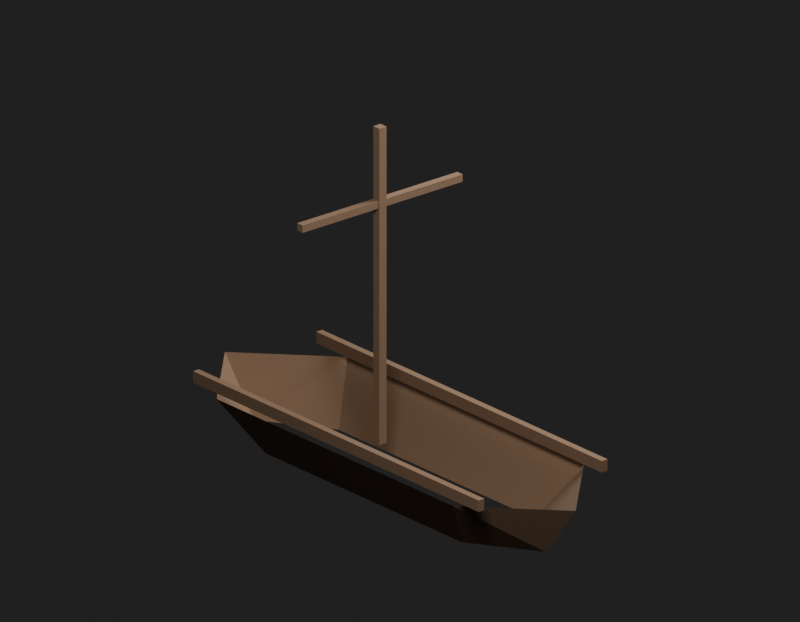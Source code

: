 # Source: Env_MooredBoat0Combined0_MooredBoat0Combined0.blend  (saved by Blender 5.2.45; exported with 4.5.12 LTS)
import bpy
from mathutils import Matrix  # noqa: F401  (used for matrix-valued properties, if any)

bpy.ops.wm.read_factory_settings(use_empty=True)
scene = bpy.context.scene
scene.name = 'Env_MooredBoat0Combined0_MooredBoat0Combined0_Quality'

# ---- materials (node trees are filled in below, after node groups)
mat_env_mooredboat0combined0_mooredboat0combined0_surface0 = bpy.data.materials.new('Env_MooredBoat0Combined0_MooredBoat0Combined0_Surface0')

# ---- material node trees
mat_env_mooredboat0combined0_mooredboat0combined0_surface0.use_nodes = True; mat_env_mooredboat0combined0_mooredboat0combined0_surface0.node_tree.nodes.clear()
_N = mat_env_mooredboat0combined0_mooredboat0combined0_surface0.node_tree.nodes; _L = mat_env_mooredboat0combined0_mooredboat0combined0_surface0.node_tree.links
n0 = _N.new('ShaderNodeBsdfPrincipled'); n0.name = '프린시플드 BSDF'; n0.location = (-200, 100)
n0.inputs[2].default_value = 0.95
n0.inputs[10].default_value = 0.005
n1 = _N.new('ShaderNodeOutputMaterial'); n1.name = '머티리얼 출력'; n1.location = (200, 100)
n2 = _N.new('ShaderNodeUVMap'); n2.name = 'UV 맵'; n2.location = (0, 0)
n2.width = 160
n2.uv_map = 'SourceUV'
n3 = _N.new('ShaderNodeMapping'); n3.name = '맵핑'; n3.location = (0, 0)
n4 = _N.new('ShaderNodeTexCoord'); n4.name = '텍스처 좌표'; n4.location = (0, 0)
n5 = _N.new('ShaderNodeVectorMath'); n5.name = '벡터 수학'; n5.location = (0, 0)
n5.operation = 'MULTIPLY'
n5.inputs[1].default_value = (35.0, 35.0, 2.0)
n6 = _N.new('ShaderNodeTexNoise'); n6.name = '노이즈 텍스처'; n6.location = (0, 0)
n6.width = 160
n6.inputs[2].default_value = 6.0
n7 = _N.new('ShaderNodeValToRGB'); n7.name = '색상 램프'; n7.location = (0, 0)
while len(n7.color_ramp.elements) > 1: n7.color_ramp.elements.remove(n7.color_ramp.elements[-1])
n7.color_ramp.elements[0].position = 0.0; n7.color_ramp.elements[0].color = (0.87, 0.87, 0.87, 1.0)
_e = n7.color_ramp.elements.new(1.0); _e.color = (1.0, 1.0, 1.0, 1.0)
n8 = _N.new('ShaderNodeMixRGB'); n8.name = '믹스 (레거시)'; n8.location = (0, 0)
n8.blend_type = 'MULTIPLY'
n8.inputs[0].default_value = 1.0
n8.inputs[2].default_value = (0.18, 0.105, 0.058, 1.0)
n9 = _N.new('ShaderNodeBump'); n9.name = '범프'; n9.location = (0, 0)
n9.inputs[0].default_value = 0.12
n9.inputs[1].default_value = 0.00015
_L.new(n2.outputs[0], n3.inputs[0])
_L.new(n4.outputs[0], n5.inputs[0])
_L.new(n5.outputs[0], n6.inputs[0])
_L.new(n6.outputs[0], n7.inputs[0])
_L.new(n7.outputs[0], n8.inputs[1])
_L.new(n8.outputs[0], n0.inputs[0])
_L.new(n6.outputs[0], n9.inputs[3])
_L.new(n9.outputs[0], n0.inputs[5])
_L.new(n0.outputs[0], n1.inputs[0])
n1.is_active_output = True

# ---- world
world_qualityreview_062 = bpy.data.worlds.new('QualityReview.062'); scene.world = world_qualityreview_062
world_qualityreview_062.use_nodes = True; world_qualityreview_062.node_tree.nodes.clear()
_N = world_qualityreview_062.node_tree.nodes; _L = world_qualityreview_062.node_tree.links
n0 = _N.new('ShaderNodeBackground'); n0.name = '배경'; n0.location = (-200, 100)
n0.inputs[0].default_value = (0.05, 0.05, 0.05, 1.0)
n0.inputs[1].default_value = 0.4
n1 = _N.new('ShaderNodeOutputWorld'); n1.name = '월드 출력'; n1.location = (200, 100)
_L.new(n0.outputs[0], n1.inputs[0])
n1.is_active_output = True

# ---- cameras
cam_071 = bpy.data.cameras.new('카메라.071')
cam_071.type = 'ORTHO'
cam_071.clip_start = 0.001
cam_071.ortho_scale = 12.62

# ---- lights
light_142 = bpy.data.lights.new('영역.142', 'AREA')
light_142.energy = 5460.0
light_142.size = 8.412
light_142.size_y = 1.0
light_143 = bpy.data.lights.new('영역.143', 'AREA')
light_143.energy = 2621.0
light_143.size = 8.412
light_143.size_y = 1.0

# ---- meshes
me_env_mooredboat0combined0_mooredboat0combined0 = bpy.data.meshes.new('Env_MooredBoat0Combined0_MooredBoat0Combined0')
me_env_mooredboat0combined0_mooredboat0combined0.from_pydata([(-0.7176, -3.117, 0.65), (-0.239, -2.512, -0.28), (1.923, -2.556, 0.65), (1.24, -2.197, -0.28), (0.7176, 3.117, 0.65), (0.239, 2.512, -0.28), (-0.8947, 4.202, 0.6481), (-0.8919, 4.205, 0.65), (-0.8937, 4.205, 0.648), (-0.8936, 4.204, 0.6494), (-1.922, 2.555, 0.6481), (-1.923, 2.556, 0.65), (-1.923, 2.554, 0.6496), (-1.923, 2.556, 0.649), (-1.239, 2.202, -0.2777), (-1.24, 2.197, -0.28), (-1.241, 2.198, -0.2781), (-1.239, 2.2, -0.2789), (-0.7424, 3.493, -0.2777), (-0.7401, 3.489, -0.28), (-0.74, 3.49, -0.2787), (-0.7416, 3.491, -0.2793), (0.8947, -4.202, 0.648), (0.8917, -4.204, 0.65), (0.8953, -4.204, 0.65), (0.8936, -4.204, 0.6494), (0.7399, -3.49, -0.2787), (0.7431, -3.488, -0.28), (0.7403, -3.489, -0.28), (0.7417, -3.49, -0.2796), (-0.4564, -3.673, 0.7325), (-0.4576, -3.675, 0.7329), (-0.4588, -3.673, 0.73), (-0.4565, -3.674, 0.7328), (-0.457, -3.674, 0.7312), (-0.4581, -3.675, 0.7309), (-0.4571, -3.673, 0.7307), (-0.5715, -3.7, 0.7329), (-0.5738, -3.698, 0.7325), (-0.5713, -3.697, 0.73), (-0.5729, -3.699, 0.7327), (-0.5726, -3.699, 0.7312), (-0.573, -3.697, 0.7307), (-0.5713, -3.699, 0.7309), (-0.4564, -3.673, 0.9275), (-0.4588, -3.673, 0.93), (-0.4576, -3.675, 0.9271), (-0.4571, -3.673, 0.9293), (-0.457, -3.674, 0.9288), (-0.4581, -3.675, 0.9291), (-0.4565, -3.674, 0.9273), (-0.5713, -3.697, 0.93), (-0.5738, -3.698, 0.9275), (-0.5715, -3.7, 0.9271), (-0.573, -3.697, 0.9293), (-0.5726, -3.699, 0.9288), (-0.5729, -3.699, 0.9272), (-0.5713, -3.699, 0.9291), (-1.913, 3.169, 0.93), (-1.911, 3.169, 0.9275), (-1.913, 3.172, 0.9271), (-1.911, 3.169, 0.9293), (-1.912, 3.171, 0.9288), (-1.912, 3.171, 0.9272), (-1.913, 3.171, 0.9291), (-2.027, 3.147, 0.9271), (-2.028, 3.145, 0.9275), (-2.026, 3.145, 0.93), (-2.028, 3.146, 0.9273), (-2.028, 3.146, 0.9288), (-2.027, 3.145, 0.9293), (-2.026, 3.147, 0.9291), (-1.913, 3.172, 0.7329), (-1.911, 3.169, 0.7325), (-1.913, 3.169, 0.73), (-1.912, 3.171, 0.7327), (-1.912, 3.171, 0.7312), (-1.911, 3.169, 0.7307), (-1.913, 3.171, 0.7309), (-2.026, 3.145, 0.73), (-2.028, 3.145, 0.7325), (-2.027, 3.147, 0.7329), (-2.027, 3.145, 0.7307), (-2.028, 3.146, 0.7312), (-2.028, 3.146, 0.7328), (-2.026, 3.147, 0.7309), (2.028, -3.145, 0.7325), (2.027, -3.147, 0.7329), (2.026, -3.145, 0.73), (2.028, -3.146, 0.7328), (2.028, -3.146, 0.7312), (2.026, -3.147, 0.7309), (2.027, -3.145, 0.7307), (1.913, -3.172, 0.7329), (1.911, -3.169, 0.7325), (1.913, -3.169, 0.73), (1.912, -3.171, 0.7327), (1.912, -3.171, 0.7312), (1.911, -3.169, 0.7307), (1.913, -3.171, 0.7309), (2.028, -3.145, 0.9275), (2.026, -3.145, 0.93), (2.027, -3.147, 0.9271), (2.027, -3.145, 0.9293), (2.028, -3.146, 0.9288), (2.026, -3.147, 0.9291), (2.028, -3.146, 0.9273), (1.913, -3.169, 0.93), (1.911, -3.169, 0.9275), (1.913, -3.172, 0.9271), (1.911, -3.169, 0.9293), (1.912, -3.171, 0.9288), (1.912, -3.171, 0.9272), (1.913, -3.171, 0.9291), (0.5713, 3.697, 0.93), (0.5738, 3.698, 0.9275), (0.5715, 3.7, 0.9271), (0.573, 3.697, 0.9293), (0.5726, 3.699, 0.9288), (0.5729, 3.699, 0.9272), (0.5713, 3.699, 0.9291), (0.4576, 3.675, 0.9271), (0.4564, 3.673, 0.9275), (0.4588, 3.673, 0.93), (0.4565, 3.674, 0.9273), (0.457, 3.674, 0.9288), (0.4571, 3.673, 0.9293), (0.4581, 3.675, 0.9291), (0.5715, 3.7, 0.7329), (0.5738, 3.698, 0.7325), (0.5713, 3.697, 0.73), (0.5729, 3.699, 0.7327), (0.5726, 3.699, 0.7312), (0.573, 3.697, 0.7307), (0.5713, 3.699, 0.7309), (0.4588, 3.673, 0.73), (0.4564, 3.673, 0.7325), (0.4576, 3.675, 0.7329), (0.4571, 3.673, 0.7307), (0.457, 3.674, 0.7312), (0.4565, 3.674, 0.7328), (0.4581, 3.675, 0.7309), (0.1924, -0.5444, 0.3025), (0.1905, -0.5474, 0.3025), (0.1899, -0.5449, 0.3), (0.192, -0.5463, 0.3025), (0.1917, -0.546, 0.3011), (0.1903, -0.5466, 0.3007), (0.1917, -0.5446, 0.3007), (0.04863, -0.5775, 0.3025), (0.04567, -0.5756, 0.3025), (0.04811, -0.5751, 0.3), (0.04675, -0.5772, 0.3025), (0.047, -0.5768, 0.3011), (0.04638, -0.5754, 0.3007), (0.04848, -0.5768, 0.3007), (0.1924, -0.5444, 5.697), (0.1899, -0.5449, 5.7), (0.1905, -0.5474, 5.697), (0.1917, -0.5446, 5.699), (0.1917, -0.546, 5.699), (0.1903, -0.5466, 5.699), (0.192, -0.5463, 5.697), (0.04811, -0.5751, 5.7), (0.04567, -0.5756, 5.697), (0.04863, -0.5775, 5.697), (0.04638, -0.5754, 5.699), (0.047, -0.5768, 5.699), (0.04675, -0.5772, 5.697), (0.04848, -0.5768, 5.699), (0.1598, -0.4031, 5.7), (0.1622, -0.4026, 5.697), (0.1593, -0.4006, 5.697), (0.1615, -0.4027, 5.699), (0.1609, -0.4014, 5.699), (0.1612, -0.401, 5.697), (0.1594, -0.4014, 5.699), (0.01745, -0.4308, 5.697), (0.01552, -0.4338, 5.697), (0.01797, -0.4332, 5.7), (0.01587, -0.4319, 5.697), (0.01625, -0.4321, 5.699), (0.01624, -0.4336, 5.699), (0.0176, -0.4315, 5.699), (0.1593, -0.4006, 0.3025), (0.1622, -0.4026, 0.3025), (0.1598, -0.4031, 0.3), (0.1612, -0.401, 0.3025), (0.1609, -0.4014, 0.3011), (0.1615, -0.4027, 0.3007), (0.1594, -0.4014, 0.3007), (0.01797, -0.4332, 0.3), (0.01552, -0.4338, 0.3025), (0.01745, -0.4308, 0.3025), (0.01624, -0.4336, 0.3007), (0.01625, -0.4321, 0.3011), (0.01587, -0.4319, 0.3025), (0.0176, -0.4315, 0.3007), (1.731, -0.2072, 4.338), (1.729, -0.2101, 4.338), (1.728, -0.2077, 4.335), (1.731, -0.209, 4.338), (1.73, -0.2088, 4.336), (1.729, -0.2094, 4.336), (1.73, -0.2073, 4.336), (-1.494, -0.8952, 4.338), (-1.497, -0.8933, 4.338), (-1.495, -0.8927, 4.335), (-1.496, -0.8948, 4.338), (-1.496, -0.8945, 4.336), (-1.496, -0.8931, 4.336), (-1.494, -0.8945, 4.336), (1.731, -0.2072, 4.463), (1.728, -0.2077, 4.465), (1.729, -0.2101, 4.463), (1.73, -0.2073, 4.464), (1.73, -0.2088, 4.464), (1.729, -0.2094, 4.464), (1.731, -0.209, 4.463), (-1.495, -0.8927, 4.465), (-1.497, -0.8933, 4.463), (-1.494, -0.8952, 4.463), (-1.496, -0.8931, 4.464), (-1.496, -0.8945, 4.464), (-1.496, -0.8948, 4.462), (-1.494, -0.8945, 4.464), (1.702, -0.08541, 4.465), (1.705, -0.08489, 4.463), (1.702, -0.08296, 4.463), (1.704, -0.08504, 4.464), (1.704, -0.0837, 4.464), (1.704, -0.08331, 4.462), (1.702, -0.08368, 4.464), (-1.521, -0.768, 4.463), (-1.523, -0.771, 4.463), (-1.521, -0.7705, 4.465), (-1.523, -0.7691, 4.463), (-1.522, -0.7694, 4.464), (-1.522, -0.7708, 4.464), (-1.521, -0.7687, 4.464), (1.702, -0.08296, 4.338), (1.705, -0.08489, 4.338), (1.702, -0.08541, 4.335), (1.704, -0.08331, 4.338), (1.704, -0.0837, 4.336), (1.704, -0.08504, 4.336), (1.702, -0.08368, 4.336), (-1.521, -0.7705, 4.335), (-1.523, -0.771, 4.338), (-1.521, -0.768, 4.338), (-1.522, -0.7708, 4.336), (-1.522, -0.7694, 4.336), (-1.523, -0.7691, 4.338), (-1.521, -0.7687, 4.336)], [], [(2, 4, 5), (2, 5, 3), (6, 9, 8), (9, 7, 8), (10, 13, 12), (13, 11, 12), (14, 17, 16), (17, 15, 16), (18, 21, 20), (21, 19, 20), (22, 25, 24), (25, 23, 24), (26, 29, 28), (29, 27, 28), (30, 33, 34, 36), (31, 35, 34, 33), (32, 36, 34, 35), (37, 40, 41, 43), (38, 42, 41, 40), (39, 43, 41, 42), (44, 47, 48, 50), (45, 49, 48, 47), (46, 50, 48, 49), (51, 54, 55, 57), (52, 56, 55, 54), (53, 57, 55, 56), (58, 61, 62, 64), (59, 63, 62, 61), (60, 64, 62, 63), (65, 68, 69, 71), (66, 70, 69, 68), (67, 71, 69, 70), (72, 75, 76, 78), (73, 77, 76, 75), (74, 78, 76, 77), (79, 82, 83, 85), (80, 84, 83, 82), (81, 85, 83, 84), (86, 89, 90, 92), (87, 91, 90, 89), (88, 92, 90, 91), (93, 96, 97, 99), (94, 98, 97, 96), (95, 99, 97, 98), (100, 103, 104, 106), (101, 105, 104, 103), (102, 106, 104, 105), (107, 110, 111, 113), (108, 112, 111, 110), (109, 113, 111, 112), (114, 117, 118, 120), (115, 119, 118, 117), (116, 120, 118, 119), (121, 124, 125, 127), (122, 126, 125, 124), (123, 127, 125, 126), (128, 131, 132, 134), (129, 133, 132, 131), (130, 134, 132, 133), (135, 138, 139, 141), (136, 140, 139, 138), (137, 141, 139, 140), (142, 145, 146, 148), (143, 147, 146, 145), (144, 148, 146, 147), (149, 152, 153, 155), (150, 154, 153, 152), (151, 155, 153, 154), (156, 159, 160, 162), (157, 161, 160, 159), (158, 162, 160, 161), (163, 166, 167, 169), (164, 168, 167, 166), (165, 169, 167, 168), (170, 173, 174, 176), (171, 175, 174, 173), (172, 176, 174, 175), (177, 180, 181, 183), (178, 182, 181, 180), (179, 183, 181, 182), (184, 187, 188, 190), (185, 189, 188, 187), (186, 190, 188, 189), (191, 194, 195, 197), (192, 196, 195, 194), (193, 197, 195, 196), (198, 201, 202, 204), (199, 203, 202, 201), (200, 204, 202, 203), (205, 208, 209, 211), (206, 210, 209, 208), (207, 211, 209, 210), (212, 215, 216, 218), (213, 217, 216, 215), (214, 218, 216, 217), (219, 222, 223, 225), (220, 224, 223, 222), (221, 225, 223, 224), (226, 229, 230, 232), (227, 231, 230, 229), (228, 232, 230, 231), (233, 236, 237, 239), (234, 238, 237, 236), (235, 239, 237, 238), (240, 243, 244, 246), (241, 245, 244, 243), (242, 246, 244, 245), (247, 250, 251, 253), (248, 252, 251, 250), (249, 253, 251, 252), (6, 11, 13, 9), (9, 13, 10, 7), (14, 19, 21, 17), (17, 21, 18, 15), (22, 27, 29, 25), (25, 29, 26, 23), (30, 44, 50, 33), (33, 50, 46, 31), (45, 51, 57, 49), (49, 57, 53, 46), (31, 37, 43, 35), (35, 43, 39, 32), (37, 53, 56, 40), (40, 56, 52, 38), (60, 65, 71, 64), (64, 71, 67, 58), (74, 79, 85, 78), (78, 85, 81, 72), (86, 100, 106, 89), (89, 106, 102, 87), (101, 107, 113, 105), (105, 113, 109, 102), (87, 93, 99, 91), (91, 99, 95, 88), (93, 109, 112, 96), (96, 112, 108, 94), (116, 121, 127, 120), (120, 127, 123, 114), (130, 135, 141, 134), (134, 141, 137, 128), (142, 156, 162, 145), (145, 162, 158, 143), (157, 163, 169, 161), (161, 169, 165, 158), (143, 149, 155, 147), (147, 155, 151, 144), (149, 165, 168, 152), (152, 168, 164, 150), (172, 177, 183, 176), (176, 183, 179, 170), (186, 191, 197, 190), (190, 197, 193, 184), (198, 212, 218, 201), (201, 218, 214, 199), (213, 219, 225, 217), (217, 225, 221, 214), (199, 205, 211, 203), (203, 211, 207, 200), (205, 221, 224, 208), (208, 224, 220, 206), (228, 233, 239, 232), (232, 239, 235, 226), (242, 247, 253, 246), (246, 253, 249, 240), (58, 45, 47, 61), (61, 47, 44, 59), (66, 52, 54, 70), (70, 54, 51, 67), (72, 60, 63, 75), (75, 63, 59, 73), (80, 66, 68, 84), (84, 68, 65, 81), (73, 30, 36, 77), (77, 36, 32, 74), (38, 80, 82, 42), (42, 82, 79, 39), (114, 101, 103, 117), (117, 103, 100, 115), (122, 108, 110, 126), (126, 110, 107, 123), (128, 116, 119, 131), (131, 119, 115, 129), (136, 122, 124, 140), (140, 124, 121, 137), (129, 86, 92, 133), (133, 92, 88, 130), (94, 136, 138, 98), (98, 138, 135, 95), (170, 157, 159, 173), (173, 159, 156, 171), (178, 164, 166, 182), (182, 166, 163, 179), (184, 172, 175, 187), (187, 175, 171, 185), (192, 178, 180, 196), (196, 180, 177, 193), (185, 142, 148, 189), (189, 148, 144, 186), (150, 192, 194, 154), (154, 194, 191, 151), (226, 213, 215, 229), (229, 215, 212, 227), (234, 220, 222, 238), (238, 222, 219, 235), (240, 228, 231, 243), (243, 231, 227, 241), (248, 234, 236, 252), (252, 236, 233, 249), (241, 198, 204, 245), (245, 204, 200, 242), (206, 248, 250, 210), (210, 250, 247, 207), (18, 14, 6, 8), (4, 7, 8, 18, 20), (8, 6, 14, 18), (14, 16, 10, 6), (6, 10, 16, 14), (10, 12, 1, 15, 16), (12, 11, 0, 1), (4, 20, 19, 5), (22, 3, 27), (22, 24, 2, 3), (0, 23, 26), (0, 26, 28, 1), (31, 53, 37), (31, 46, 53), (74, 32, 39), (73, 44, 30), (74, 39, 79), (38, 66, 80), (38, 52, 66), (45, 67, 51), (45, 58, 67), (73, 59, 44), (60, 81, 65), (60, 72, 81), (87, 109, 93), (87, 102, 109), (130, 88, 95), (129, 100, 86), (130, 95, 135), (94, 122, 136), (94, 108, 122), (101, 123, 107), (101, 114, 123), (129, 115, 100), (116, 137, 121), (116, 128, 137), (143, 165, 149), (143, 158, 165), (186, 144, 151), (185, 156, 142), (186, 151, 191), (150, 178, 192), (150, 164, 178), (157, 179, 163), (157, 170, 179), (185, 171, 156), (172, 193, 177), (172, 184, 193), (199, 221, 205), (199, 214, 221), (242, 200, 207), (241, 212, 198), (242, 207, 247), (206, 234, 248), (206, 220, 234), (213, 235, 219), (213, 226, 235), (241, 227, 212), (228, 249, 233), (228, 240, 249)])
_uv = me_env_mooredboat0combined0_mooredboat0combined0.uv_layers.new(name='SourceUV')
_uv.uv.foreach_set('vector', [0.0, 0.0, 0.0, 0.0, 0.0, 0.0, 0.0, 0.0, 0.0, 0.0, 0.0, 0.0, 0.0, 0.0, 0.0, 0.0, 0.0, 0.0, 0.0, 0.0, 0.0, 0.0, 0.0, 0.0, 0.0, 0.0, 0.0, 0.0, 0.0, 0.0, 0.0, 0.0, 0.0, 0.0, 0.0, 0.0, 0.0, 0.0, 0.0, 0.0, 0.0, 0.0, 0.0, 0.0, 0.0, 0.0, 0.0, 0.0, 0.0, 0.0, 0.0, 0.0, 0.0, 0.0, 0.0, 0.0, 0.0, 0.0, 0.0, 0.0, 0.0, 0.0, 0.0, 0.0, 0.0, 0.0, 0.0, 0.0, 0.0, 0.0, 0.0, 0.0, 0.0, 0.0, 0.0, 0.0, 0.0, 0.0, 0.0, 0.0, 0.0, 0.0, 0.0, 0.0, 0.9996, 0.0125, 1.0, 0.01377, 1.0, 0.005781, 0.9996, 0.0, 0.01471, 0.01471, 0.01799, 0.0, 0.007552, 0.0, 0.0, 0.01377, 0.02083, 0.9996, 0.0, 0.9996, 0.0, 0.9998, 0.01799, 1.0, 0.9851, 0.01462, 1.0, 0.01371, 1.0, 0.00576, 0.9819, 0.0, 0.0003572, 0.0125, 0.0003573, 0.0, 0.000151, 0.0, 0.0, 0.01371, 0.9792, 0.9996, 0.9819, 1.0, 0.9924, 1.0, 1.0, 0.9996, 0.9996, 0.9875, 0.9996, 1.0, 0.9998, 1.0, 1.0, 0.9863, 0.02083, 0.0003572, 0.01809, 0.0, 0.007599, 0.0, -4.3e-07, 0.0003572, 0.01494, 0.9854, 0.0, 0.9863, 0.0, 0.9942, 0.01809, 1.0, 0.9792, 0.0003572, 1.0, 0.0003571, 1.0, 0.000151, 0.982, 0.0, 0.0003572, 0.9875, 0.0, 0.9862, 0.0, 0.9942, 0.0003572, 1.0, 0.9853, 0.9853, 0.982, 1.0, 0.9924, 1.0, 1.0, 0.9862, 0.02083, 0.9996, 0.0001786, 0.9998, 0.0, 0.997, 0.01799, 1.0, 0.0003572, 0.9875, 0.0, 0.9862, 0.0, 0.997, 0.0001786, 0.9998, 0.01471, 0.01471, 0.01799, 0.0, 0.007551, 0.0, 0.0, 0.01377, 0.9851, 0.01462, 1.0, 0.01371, 1.0, 0.00576, 0.9819, 0.0, 0.9996, 0.9875, 0.9998, 0.9998, 0.9961, 1.0, 1.0, 0.9863, 0.9792, 0.9996, 0.9819, 1.0, 0.9961, 1.0, 0.9998, 0.9998, 0.01494, 0.9854, 0.0, 0.9863, 0.0, 0.9942, 0.01809, 1.0, 0.0003572, 0.0125, 0.0001787, 0.0001786, 0.003875, 0.0, 0.0, 0.01371, 0.02083, 0.0003572, 0.01809, 0.0, 0.003875, 0.0, 0.0001787, 0.0001786, 0.9792, 0.0003572, 0.9998, 0.0001785, 1.0, 0.002966, 0.982, 0.0, 0.9996, 0.0125, 1.0, 0.01377, 1.0, 0.002966, 0.9998, 0.0001785, 0.9853, 0.9853, 0.982, 1.0, 0.9924, 1.0, 1.0, 0.9862, 0.9996, 0.0125, 1.0, 0.01377, 1.0, 0.005781, 0.9996, 0.0, 0.01471, 0.01471, 0.01799, 0.0, 0.007551, 0.0, 0.0, 0.01377, 0.02083, 0.9996, 0.0, 0.9996, 0.0, 0.9998, 0.01799, 1.0, 0.9851, 0.01462, 1.0, 0.01371, 1.0, 0.00576, 0.9819, 0.0, 0.0003572, 0.0125, 0.0003573, 0.0, 0.000151, 0.0, 0.0, 0.01371, 0.9792, 0.9996, 0.9819, 1.0, 0.9924, 1.0, 1.0, 0.9996, 0.9996, 0.9875, 0.9996, 1.0, 0.9998, 1.0, 1.0, 0.9863, 0.02083, 0.0003572, 0.01809, 0.0, 0.007599, 0.0, -1.871e-07, 0.0003572, 0.01494, 0.9854, 0.0, 0.9863, 0.0, 0.9942, 0.01809, 1.0, 0.9792, 0.0003572, 1.0, 0.0003571, 1.0, 0.000151, 0.982, 0.0, 0.0003572, 0.9875, 0.0, 0.9862, 0.0, 0.9942, 0.0003572, 1.0, 0.9853, 0.9853, 0.982, 1.0, 0.9924, 1.0, 1.0, 0.9862, 0.02083, 0.9996, 0.0001786, 0.9998, 0.0, 0.997, 0.01799, 1.0, 0.0003572, 0.9875, 0.0, 0.9862, 0.0, 0.997, 0.0001786, 0.9998, 0.01471, 0.01471, 0.01799, 0.0, 0.007552, 0.0, 0.0, 0.01377, 0.9851, 0.01462, 1.0, 0.01371, 1.0, 0.00576, 0.9819, 0.0, 0.9996, 0.9875, 0.9998, 0.9998, 0.9961, 1.0, 1.0, 0.9863, 0.9792, 0.9996, 0.9819, 1.0, 0.9961, 1.0, 0.9998, 0.9998, 0.01494, 0.9854, 0.0, 0.9863, 0.0, 0.9942, 0.01809, 1.0, 0.0003572, 0.0125, 0.0001786, 0.0001786, 0.003875, 0.0, 0.0, 0.01371, 0.02083, 0.0003572, 0.01809, 0.0, 0.003875, 0.0, 0.0001786, 0.0001786, 0.9792, 0.0003572, 0.9998, 0.0001785, 1.0, 0.002966, 0.982, 0.0, 0.9996, 0.0125, 1.0, 0.01377, 1.0, 0.002966, 0.9998, 0.0001785, 0.9853, 0.9853, 0.982, 1.0, 0.9924, 1.0, 1.0, 0.9862, 0.9833, 0.000463, 1.0, 0.0004629, 1.0, 0.0001957, 0.9833, 0.0, 0.01667, 0.000463, 0.01667, 0.0, 0.007044, 0.0, 0.0, 0.000463, 0.01667, 0.9833, 0.0, 0.9833, 0.0, 0.993, 0.01667, 1.0, 0.9833, 0.000463, 1.0, 0.0004629, 1.0, 0.0001956, 0.9833, 0.0, 0.01667, 0.000463, 0.01667, 0.0, 0.007044, 0.0, 0.0, 0.000463, 0.9833, 0.9833, 0.9833, 1.0, 0.993, 1.0, 1.0, 0.9833, 0.9833, 0.9995, 0.9833, 1.0, 0.993, 1.0, 1.0, 0.9995, 0.01667, 0.01667, 0.01667, 0.0, 0.007044, 0.0, -1.863e-08, 0.01667, 0.01667, 0.9995, 0.0, 0.9995, 0.0, 0.9998, 0.01667, 1.0, 0.9833, 0.01667, 1.0, 0.01667, 1.0, 0.007044, 0.9833, 0.0, 0.01667, 0.9995, 0.0, 0.9995, 0.0, 0.9998, 0.01667, 1.0, 0.9833, 0.9995, 0.9833, 1.0, 0.993, 1.0, 1.0, 0.9995, 0.01667, 0.9833, 0.008333, 0.9917, 0.0, 0.9964, 0.01667, 1.0, 0.01667, 0.9995, 0.0, 0.9995, 0.0, 0.9964, 0.008333, 0.9917, 0.01667, 0.000463, 0.01667, 0.0, 0.007044, 0.0, 0.0, 0.0004629, 0.9833, 0.000463, 1.0, 0.0004629, 1.0, 0.0001957, 0.9833, 0.0, 0.9833, 0.9995, 0.9917, 0.9917, 0.993, 1.0, 1.0, 0.9995, 0.9833, 0.9833, 0.9833, 1.0, 0.993, 1.0, 0.9917, 0.9917, 0.01667, 0.9995, 0.0, 0.9995, 0.0, 0.9998, 0.01667, 1.0, 0.01667, 0.000463, 0.008333, 0.008333, 0.007044, 0.0, 0.0, 0.000463, 0.01667, 0.01667, 0.01667, 0.0, 0.007044, 0.0, 0.008333, 0.008333, 0.9833, 0.01667, 0.9917, 0.008333, 1.0, 0.00362, 0.9833, 0.0, 0.9833, 0.000463, 1.0, 0.0004629, 1.0, 0.00362, 0.9917, 0.008333, 0.9833, 0.9995, 0.9833, 1.0, 0.993, 1.0, 1.0, 0.9995, 0.9808, 0.01923, 1.0, 0.01923, 1.0, 0.008128, 0.9808, 0.0, 0.0007576, 0.01923, 0.0007576, 0.0, 0.0003203, 0.0, 0.0, 0.01923, 0.0007576, 0.9808, 0.0, 0.9808, 0.0, 0.9919, 0.0007576, 1.0, 0.9992, 0.01923, 1.0, 0.01923, 1.0, 0.008128, 0.9992, 0.0, 0.01923, 0.01923, 0.01923, 0.0, 0.008128, 0.0, 0.0, 0.01923, 0.9992, 0.9808, 0.9992, 1.0, 0.9997, 1.0, 1.0, 0.9808, 0.9808, 0.9808, 0.9808, 1.0, 0.9919, 1.0, 1.0, 0.9808, 0.0007576, 0.01923, 0.0007575, 0.0, 0.0003201, 0.0, -3.725e-09, 0.01923, 0.0007576, 0.9808, 0.0, 0.9808, 0.0, 0.9919, 0.0007576, 1.0, 0.9992, 0.01923, 1.0, 0.01923, 1.0, 0.008128, 0.9992, 0.0, 0.01923, 0.9808, 0.0, 0.9808, 0.0, 0.9919, 0.01923, 1.0, 0.9992, 0.9808, 0.9992, 1.0, 0.9997, 1.0, 1.0, 0.9808, 0.0007576, 0.9808, 0.009615, 0.9904, 0.0, 0.9919, 0.0007576, 1.0, 0.01923, 0.9808, 0.0, 0.9808, 0.0, 0.9919, 0.009615, 0.9904, 0.0007576, 0.01923, 0.0007575, 0.0, 0.0003202, 0.0, 0.0, 0.01923, 0.9992, 0.01923, 1.0, 0.01923, 1.0, 0.008128, 0.9992, 0.0, 0.9808, 0.9808, 0.9904, 0.9904, 0.9958, 1.0, 1.0, 0.9808, 0.9992, 0.9808, 0.9992, 1.0, 0.9958, 1.0, 0.9904, 0.9904, 0.0007576, 0.9808, 0.0, 0.9808, 0.0, 0.9919, 0.0007576, 1.0, 0.01923, 0.01923, 0.009615, 0.009615, 0.004224, 0.0, 0.0, 0.01923, 0.0007576, 0.01923, 0.0007575, 0.0, 0.004224, 0.0, 0.009615, 0.009615, 0.9992, 0.01923, 0.9904, 0.009615, 1.0, 0.008128, 0.9992, 0.0, 0.9808, 0.01923, 1.0, 0.01923, 1.0, 0.008128, 0.9904, 0.009615, 0.9992, 0.9808, 0.9992, 1.0, 0.9997, 1.0, 1.0, 0.9808, 0.0, 0.0, 0.0, 0.0, 0.0, 0.0, 0.0, 0.0, 0.0, 0.0, 0.0, 0.0, 0.0, 0.0, 0.0, 0.0, 0.0, 0.0, 0.0, 0.0, 0.0, 0.0, 0.0, 0.0, 0.0, 0.0, 0.0, 0.0, 0.0, 0.0, 0.0, 0.0, 0.0, 0.0, 0.0, 0.0, 0.0, 0.0, 0.0, 0.0, 0.0, 0.0, 0.0, 0.0, 0.0, 0.0, 0.0, 0.0, 0.9996, 0.0125, 0.9996, 0.9875, 1.0, 0.9863, 1.0, 0.01377, 0.0, 0.01377, 0.0, 0.9863, 0.01494, 0.9854, 0.01471, 0.01471, 0.02083, 0.0003572, 0.9792, 0.0003572, 0.982, 0.0, 0.01809, 0.0, 0.01809, 1.0, 0.982, 1.0, 0.9853, 0.9853, 0.01494, 0.9854, 0.01471, 0.01471, 0.9851, 0.01462, 0.9819, 0.0, 0.01799, 0.0, 0.01799, 1.0, 0.9819, 1.0, 0.9792, 0.9996, 0.02083, 0.9996, 0.9851, 0.01462, 0.9853, 0.9853, 1.0, 0.9862, 1.0, 0.01371, 0.0, 0.01371, 0.0, 0.9862, 0.0003572, 0.9875, 0.0003572, 0.0125, 0.01471, 0.01471, 0.9851, 0.01462, 0.9819, 0.0, 0.01799, 0.0, 0.01799, 1.0, 0.9819, 1.0, 0.9792, 0.9996, 0.02083, 0.9996, 0.02083, 0.0003572, 0.9792, 0.0003572, 0.982, 0.0, 0.01809, 0.0, 0.01809, 1.0, 0.982, 1.0, 0.9853, 0.9853, 0.01494, 0.9854, 0.9996, 0.0125, 0.9996, 0.9875, 1.0, 0.9863, 1.0, 0.01377, 0.0, 0.01377, 0.0, 0.9863, 0.01494, 0.9854, 0.01471, 0.01471, 0.02083, 0.0003572, 0.9792, 0.0003572, 0.982, 0.0, 0.01809, 0.0, 0.01809, 1.0, 0.982, 1.0, 0.9853, 0.9853, 0.01494, 0.9854, 0.01471, 0.01471, 0.9851, 0.01462, 0.9819, 0.0, 0.01799, 0.0, 0.01799, 1.0, 0.9819, 1.0, 0.9792, 0.9996, 0.02083, 0.9996, 0.9851, 0.01462, 0.9853, 0.9853, 1.0, 0.9862, 1.0, 0.01371, 0.0, 0.01371, 0.0, 0.9862, 0.0003572, 0.9875, 0.0003572, 0.0125, 0.01471, 0.01471, 0.9851, 0.01462, 0.9819, 0.0, 0.01799, 0.0, 0.01799, 1.0, 0.9819, 1.0, 0.9792, 0.9996, 0.02083, 0.9996, 0.02083, 0.0003572, 0.9792, 0.0003572, 0.982, 0.0, 0.01809, 0.0, 0.01809, 1.0, 0.982, 1.0, 0.9853, 0.9853, 0.01494, 0.9854, 0.9833, 0.000463, 0.9833, 0.9995, 1.0, 0.9995, 1.0, 0.0004629, 0.0, 0.000463, 0.0, 0.9995, 0.01667, 0.9995, 0.01667, 0.000463, 0.01667, 0.01667, 0.9833, 0.01667, 0.9833, 0.0, 0.01667, 0.0, 0.01667, 1.0, 0.9833, 1.0, 0.9833, 0.9995, 0.01667, 0.9995, 0.01667, 0.000463, 0.9833, 0.000463, 0.9833, 0.0, 0.01667, 0.0, 0.01667, 1.0, 0.9833, 1.0, 0.9833, 0.9833, 0.01667, 0.9833, 0.9833, 0.000463, 0.9833, 0.9995, 1.0, 0.9995, 1.0, 0.0004629, 0.0, 0.000463, 0.0, 0.9995, 0.01667, 0.9995, 0.01667, 0.000463, 0.01667, 0.000463, 0.9833, 0.000463, 0.9833, 0.0, 0.01667, 0.0, 0.01667, 1.0, 0.9833, 1.0, 0.9833, 0.9833, 0.01667, 0.9833, 0.01667, 0.01667, 0.9833, 0.01667, 0.9833, 0.0, 0.01667, 0.0, 0.01667, 1.0, 0.9833, 1.0, 0.9833, 0.9995, 0.01667, 0.9995, 0.9808, 0.01923, 0.9808, 0.9808, 1.0, 0.9808, 1.0, 0.01923, 0.0, 0.01923, 0.0, 0.9808, 0.0007576, 0.9808, 0.0007576, 0.01923, 0.0007576, 0.01923, 0.9992, 0.01923, 0.9992, 0.0, 0.0007575, 0.0, 0.0007576, 1.0, 0.9992, 1.0, 0.9992, 0.9808, 0.0007576, 0.9808, 0.0007576, 0.01923, 0.9992, 0.01923, 0.9992, 0.0, 0.0007576, 0.0, 0.0007576, 1.0, 0.9992, 1.0, 0.9992, 0.9808, 0.0007576, 0.9808, 0.9992, 0.01923, 0.9992, 0.9808, 1.0, 0.9808, 1.0, 0.01923, 0.0, 0.01923, 0.0, 0.9808, 0.01923, 0.9808, 0.01923, 0.01923, 0.0007576, 0.01923, 0.9992, 0.01923, 0.9992, 0.0, 0.0007575, 0.0, 0.0007576, 1.0, 0.9992, 1.0, 0.9992, 0.9808, 0.0007576, 0.9808, 0.0007576, 0.01923, 0.9992, 0.01923, 0.9992, 0.0, 0.0007575, 0.0, 0.0007576, 1.0, 0.9992, 1.0, 0.9992, 0.9808, 0.0007576, 0.9808, 0.02083, 0.9996, 0.02083, 0.0003572, -4.3e-07, 0.0003572, 0.0001786, 0.9998, 0.0001786, 0.9998, 0.9996, 1.0, 0.9996, 0.9875, 0.0003572, 0.9875, 0.9996, 0.9875, 0.0003572, 0.9875, 0.0003572, 1.0, 0.9998, 0.9998, 0.9998, 0.9998, 1.0, 0.0003571, 0.9792, 0.0003572, 0.9792, 0.9996, 0.01494, 0.9854, 0.01471, 0.01471, 0.0, 0.01377, 0.0, 0.9863, 0.0, 0.01371, 0.0, 0.9862, 0.0003572, 0.9875, 0.0003572, 0.0125, 0.9996, 0.0125, 0.9996, 0.9875, 1.0, 0.9863, 1.0, 0.01377, 1.0, 0.9862, 1.0, 0.01371, 0.9851, 0.01462, 0.9853, 0.9853, 0.0003572, 0.0125, 0.9996, 0.0125, 0.9996, 0.0, 0.0001787, 0.0001786, 0.0001787, 0.0001786, 0.0, 0.9996, 0.02083, 0.9996, 0.02083, 0.0003572, 0.0003572, 0.0125, 0.9996, 0.0125, 0.9998, 0.0001785, 0.0003573, 0.0, 1.0, 0.9996, 0.9998, 0.0001785, 0.9792, 0.0003572, 0.9792, 0.9996, 0.02083, 0.9996, 0.02083, 0.0003572, -1.871e-07, 0.0003572, 0.0001786, 0.9998, 0.0001786, 0.9998, 0.9996, 1.0, 0.9996, 0.9875, 0.0003572, 0.9875, 0.9996, 0.9875, 0.0003572, 0.9875, 0.0003572, 1.0, 0.9998, 0.9998, 0.9998, 0.9998, 1.0, 0.0003571, 0.9792, 0.0003572, 0.9792, 0.9996, 0.01494, 0.9854, 0.01471, 0.01471, 0.0, 0.01377, 0.0, 0.9863, 0.0, 0.01371, 0.0, 0.9862, 0.0003572, 0.9875, 0.0003572, 0.0125, 0.9996, 0.0125, 0.9996, 0.9875, 1.0, 0.9863, 1.0, 0.01377, 1.0, 0.9862, 1.0, 0.01371, 0.9851, 0.01462, 0.9853, 0.9853, 0.0003572, 0.0125, 0.9996, 0.0125, 0.9996, 0.0, 0.0001786, 0.0001786, 0.0001786, 0.0001786, 0.0, 0.9996, 0.02083, 0.9996, 0.02083, 0.0003572, 0.0003572, 0.0125, 0.9996, 0.0125, 0.9998, 0.0001785, 0.0003573, 0.0, 1.0, 0.9996, 0.9998, 0.0001785, 0.9792, 0.0003572, 0.9792, 0.9996, 0.01667, 0.9833, 0.01667, 0.01667, -1.863e-08, 0.01667, 0.008333, 0.9917, 0.008333, 0.9917, 0.9833, 1.0, 0.9833, 0.9995, 0.01667, 0.9995, 0.9833, 0.9995, 0.01667, 0.9995, 0.01667, 1.0, 0.9917, 0.9917, 0.9917, 0.9917, 1.0, 0.01667, 0.9833, 0.01667, 0.9833, 0.9833, 0.01667, 0.9995, 0.01667, 0.000463, 0.0, 0.0004629, 0.0, 0.9995, 0.0, 0.000463, 0.0, 0.9995, 0.01667, 0.9995, 0.01667, 0.000463, 0.9833, 0.000463, 0.9833, 0.9995, 1.0, 0.9995, 1.0, 0.0004629, 1.0, 0.9995, 1.0, 0.0004629, 0.9833, 0.000463, 0.9833, 0.9995, 0.01667, 0.000463, 0.9833, 0.000463, 0.9833, 0.0, 0.008333, 0.008333, 0.008333, 0.008333, 0.0, 0.9833, 0.01667, 0.9833, 0.01667, 0.01667, 0.01667, 0.000463, 0.9833, 0.000463, 0.9917, 0.008333, 0.01667, 0.0, 1.0, 0.9833, 0.9917, 0.008333, 0.9833, 0.01667, 0.9833, 0.9833, 0.0007576, 0.9808, 0.0007576, 0.01923, -3.725e-09, 0.01923, 0.009615, 0.9904, 0.009615, 0.9904, 0.9808, 1.0, 0.9808, 0.9808, 0.01923, 0.9808, 0.9808, 0.9808, 0.01923, 0.9808, 0.01923, 1.0, 0.9904, 0.9904, 0.9904, 0.9904, 1.0, 0.01923, 0.9992, 0.01923, 0.9992, 0.9808, 0.0007576, 0.9808, 0.0007576, 0.01923, 0.0, 0.01923, 0.0, 0.9808, 0.0, 0.01923, 0.0, 0.9808, 0.01923, 0.9808, 0.01923, 0.01923, 0.9808, 0.01923, 0.9808, 0.9808, 1.0, 0.9808, 1.0, 0.01923, 1.0, 0.9808, 1.0, 0.01923, 0.9992, 0.01923, 0.9992, 0.9808, 0.01923, 0.01923, 0.9808, 0.01923, 0.9808, 0.0, 0.009615, 0.009615, 0.009615, 0.009615, 0.0, 0.9808, 0.0007576, 0.9808, 0.0007576, 0.01923, 0.01923, 0.01923, 0.9808, 0.01923, 0.9904, 0.009615, 0.01923, 0.0, 1.0, 0.9808, 0.9904, 0.009615, 0.9992, 0.01923, 0.9992, 0.9808, 0.0, 0.0, 0.0, 0.0, 0.0, 0.0, 0.0, 0.0, 0.0, 0.0, 0.0, 0.0, 0.0, 0.0, 0.0, 0.0, 0.0, 0.0, 0.0, 0.0, 0.0, 0.0, 0.0, 0.0, 0.0, 0.0, 0.0, 0.0, 0.0, 0.0, 0.0, 0.0, 0.0, 0.0, 0.0, 0.0, 0.0, 0.0, 0.0, 0.0, 0.0, 0.0, 0.0, 0.0, 0.0, 0.0, 0.0, 0.0, 0.0, 0.0, 0.0, 0.0, 0.0, 0.0, 0.0, 0.0, 0.0, 0.0, 0.0, 0.0, 0.0, 0.0, 0.0, 0.0, 0.0, 0.0, 0.0, 0.0, 0.0, 0.0, 0.0, 0.0, 0.0, 0.0, 0.0, 0.0, 0.0, 0.0, 0.0, 0.0, 0.0, 0.0, 0.0, 0.0, 0.0, 0.0, 0.0, 0.0, 0.0, 0.0, 0.0, 0.0, 0.0, 0.0, 0.0, 0.0, 0.01471, 0.01471, 0.9853, 0.9853, 0.9851, 0.01462, 0.01471, 0.01471, 0.01494, 0.9854, 0.9853, 0.9853, 0.02083, 0.0003572, 0.02083, 0.9996, 0.9792, 0.9996, 0.0003572, 0.0125, 0.9996, 0.9875, 0.9996, 0.0125, 0.02083, 0.0003572, 0.9792, 0.9996, 0.9792, 0.0003572, 0.0003572, 0.0125, 0.9996, 0.9875, 0.9996, 0.0125, 0.0003572, 0.0125, 0.0003572, 0.9875, 0.9996, 0.9875, 0.02083, 0.0003572, 0.9792, 0.9996, 0.9792, 0.0003572, 0.02083, 0.0003572, 0.02083, 0.9996, 0.9792, 0.9996, 0.0003572, 0.0125, 0.0003572, 0.9875, 0.9996, 0.9875, 0.01471, 0.01471, 0.9853, 0.9853, 0.9851, 0.01462, 0.01471, 0.01471, 0.01494, 0.9854, 0.9853, 0.9853, 0.01471, 0.01471, 0.9853, 0.9853, 0.9851, 0.01462, 0.01471, 0.01471, 0.01494, 0.9854, 0.9853, 0.9853, 0.02083, 0.0003572, 0.02083, 0.9996, 0.9792, 0.9996, 0.0003572, 0.0125, 0.9996, 0.9875, 0.9996, 0.0125, 0.02083, 0.0003572, 0.9792, 0.9996, 0.9792, 0.0003572, 0.0003572, 0.0125, 0.9996, 0.9875, 0.9996, 0.0125, 0.0003572, 0.0125, 0.0003572, 0.9875, 0.9996, 0.9875, 0.02083, 0.0003572, 0.9792, 0.9996, 0.9792, 0.0003572, 0.02083, 0.0003572, 0.02083, 0.9996, 0.9792, 0.9996, 0.0003572, 0.0125, 0.0003572, 0.9875, 0.9996, 0.9875, 0.01471, 0.01471, 0.9853, 0.9853, 0.9851, 0.01462, 0.01471, 0.01471, 0.01494, 0.9854, 0.9853, 0.9853, 0.01667, 0.000463, 0.9833, 0.9995, 0.9833, 0.000463, 0.01667, 0.000463, 0.01667, 0.9995, 0.9833, 0.9995, 0.01667, 0.01667, 0.01667, 0.9833, 0.9833, 0.9833, 0.01667, 0.000463, 0.9833, 0.9995, 0.9833, 0.000463, 0.01667, 0.01667, 0.9833, 0.9833, 0.9833, 0.01667, 0.01667, 0.000463, 0.9833, 0.9995, 0.9833, 0.000463, 0.01667, 0.000463, 0.01667, 0.9995, 0.9833, 0.9995, 0.01667, 0.01667, 0.9833, 0.9833, 0.9833, 0.01667, 0.01667, 0.01667, 0.01667, 0.9833, 0.9833, 0.9833, 0.01667, 0.000463, 0.01667, 0.9995, 0.9833, 0.9995, 0.01667, 0.000463, 0.9833, 0.9995, 0.9833, 0.000463, 0.01667, 0.000463, 0.01667, 0.9995, 0.9833, 0.9995, 0.0007576, 0.01923, 0.9992, 0.9808, 0.9992, 0.01923, 0.0007576, 0.01923, 0.0007576, 0.9808, 0.9992, 0.9808, 0.0007576, 0.01923, 0.0007576, 0.9808, 0.9992, 0.9808, 0.01923, 0.01923, 0.9808, 0.9808, 0.9808, 0.01923, 0.0007576, 0.01923, 0.9992, 0.9808, 0.9992, 0.01923, 0.01923, 0.01923, 0.9808, 0.9808, 0.9808, 0.01923, 0.01923, 0.01923, 0.01923, 0.9808, 0.9808, 0.9808, 0.0007576, 0.01923, 0.9992, 0.9808, 0.9992, 0.01923, 0.0007576, 0.01923, 0.0007576, 0.9808, 0.9992, 0.9808, 0.01923, 0.01923, 0.01923, 0.9808, 0.9808, 0.9808, 0.0007576, 0.01923, 0.9992, 0.9808, 0.9992, 0.01923, 0.0007576, 0.01923, 0.0007576, 0.9808, 0.9992, 0.9808])
_uv = me_env_mooredboat0combined0_mooredboat0combined0.uv_layers.new(name='BakeUV')
_uv.uv.foreach_set('vector', [0.1748, 0.1674, 0.1748, 0.8337, 0.05338, 0.7769, 0.1748, 0.1674, 0.05338, 0.7769, 0.05338, 0.2239, 0.1322, 0.9935, 0.1324, 0.9937, 0.1322, 0.9938, 0.2703, 0.6852, 0.2704, 0.685, 0.2704, 0.6853, 0.2821, 0.006363, 0.2822, 0.006304, 0.2822, 0.006527, 0.2822, 0.006304, 0.2823, 0.006246, 0.2822, 0.006527, 0.4339, 0.02519, 0.4338, 0.02494, 0.4339, 0.02465, 0.4338, 0.02494, 0.4337, 0.02469, 0.4339, 0.02465, 0.02991, 0.9103, 0.02975, 0.9101, 0.02986, 0.91, 0.02975, 0.9101, 0.0297, 0.9098, 0.02986, 0.91, 0.5157, 0.6766, 0.5157, 0.6769, 0.5155, 0.6768, 0.5214, 0.6037, 0.5213, 0.6035, 0.5216, 0.6038, 0.6856, 0.7974, 0.6854, 0.7975, 0.6855, 0.7973, 0.6854, 0.7975, 0.6852, 0.7975, 0.6855, 0.7973, 0.33, 0.81, 0.33, 0.8102, 0.3298, 0.8101, 0.3298, 0.81, 0.6518, 0.6967, 0.6519, 0.6969, 0.6517, 0.6969, 0.6517, 0.6967, 0.6132, 0.81, 0.6133, 0.81, 0.6133, 0.8101, 0.6132, 0.8102, 0.6652, 0.6967, 0.6654, 0.6967, 0.6653, 0.6969, 0.6652, 0.6969, 0.3994, 0.006472, 0.3992, 0.006473, 0.3993, 0.006307, 0.3995, 0.006268, 0.6002, 0.81, 0.6001, 0.8102, 0.6, 0.8101, 0.5999, 0.81, 0.3521, 0.81, 0.3523, 0.81, 0.3523, 0.8101, 0.3521, 0.8102, 0.548, 0.8085, 0.5479, 0.8088, 0.5478, 0.8087, 0.5478, 0.8085, 0.6519, 0.6744, 0.6517, 0.6744, 0.6517, 0.6742, 0.6519, 0.6741, 0.5612, 0.8086, 0.5614, 0.8086, 0.5613, 0.8088, 0.5612, 0.8088, 0.421, 0.00645, 0.4209, 0.006246, 0.4211, 0.006284, 0.4212, 0.00645, 0.6652, 0.6744, 0.6652, 0.6741, 0.6653, 0.6742, 0.6654, 0.6744, 0.548, 0.006442, 0.5478, 0.006446, 0.5478, 0.006284, 0.5479, 0.006246, 0.3521, 0.00645, 0.3521, 0.006246, 0.3523, 0.006284, 0.3523, 0.00645, 0.4472, 0.6768, 0.4471, 0.6766, 0.4473, 0.6766, 0.4473, 0.6768, 0.4338, 0.6768, 0.4337, 0.6768, 0.4337, 0.6766, 0.4339, 0.6766, 0.421, 0.81, 0.4212, 0.81, 0.4211, 0.8101, 0.4209, 0.8102, 0.5612, 0.006476, 0.5612, 0.00628, 0.5613, 0.006319, 0.5614, 0.006482, 0.4472, 0.6991, 0.4473, 0.6992, 0.4473, 0.6993, 0.4471, 0.6994, 0.33, 0.00645, 0.3298, 0.00645, 0.3298, 0.006285, 0.33, 0.006246, 0.6132, 0.006448, 0.6132, 0.006246, 0.6133, 0.006282, 0.6133, 0.006448, 0.6002, 0.006448, 0.5999, 0.006448, 0.6, 0.006282, 0.6001, 0.006246, 0.3994, 0.81, 0.3995, 0.8102, 0.3993, 0.8102, 0.3992, 0.81, 0.4338, 0.6991, 0.4339, 0.6994, 0.4337, 0.6993, 0.4337, 0.6992, 0.295, 0.81, 0.295, 0.8102, 0.2948, 0.8101, 0.2948, 0.81, 0.6518, 0.6614, 0.6519, 0.6617, 0.6517, 0.6616, 0.6517, 0.6614, 0.639, 0.81, 0.6392, 0.81, 0.6392, 0.8101, 0.6391, 0.8102, 0.6652, 0.6614, 0.6654, 0.6614, 0.6653, 0.6616, 0.6652, 0.6617, 0.365, 0.006472, 0.3648, 0.006473, 0.3649, 0.006307, 0.365, 0.006268, 0.626, 0.81, 0.626, 0.8102, 0.6258, 0.8101, 0.6258, 0.81, 0.3171, 0.81, 0.3173, 0.81, 0.3172, 0.8101, 0.3171, 0.8102, 0.5741, 0.8085, 0.574, 0.8088, 0.5739, 0.8087, 0.5739, 0.8085, 0.6519, 0.6391, 0.6517, 0.6391, 0.6517, 0.6389, 0.6519, 0.6389, 0.5873, 0.8086, 0.5875, 0.8086, 0.5874, 0.8088, 0.5873, 0.8088, 0.3865, 0.00645, 0.3865, 0.006246, 0.3867, 0.006284, 0.3867, 0.00645, 0.6652, 0.6391, 0.6652, 0.6389, 0.6653, 0.6389, 0.6654, 0.6391, 0.5741, 0.006442, 0.5739, 0.006446, 0.5739, 0.006284, 0.574, 0.006246, 0.3171, 0.00645, 0.3171, 0.006246, 0.3172, 0.006284, 0.3173, 0.00645, 0.4733, 0.6768, 0.4733, 0.6766, 0.4734, 0.6766, 0.4735, 0.6768, 0.46, 0.6768, 0.4598, 0.6768, 0.4599, 0.6766, 0.46, 0.6766, 0.3865, 0.81, 0.3867, 0.81, 0.3867, 0.8101, 0.3865, 0.8102, 0.5873, 0.006477, 0.5873, 0.006281, 0.5874, 0.006319, 0.5875, 0.006482, 0.4733, 0.6991, 0.4735, 0.6992, 0.4734, 0.6993, 0.4733, 0.6994, 0.295, 0.00645, 0.2948, 0.00645, 0.2948, 0.006285, 0.295, 0.006246, 0.639, 0.006448, 0.639, 0.006246, 0.6392, 0.006282, 0.6392, 0.006448, 0.626, 0.006448, 0.6258, 0.006448, 0.6258, 0.006282, 0.626, 0.006246, 0.365, 0.81, 0.365, 0.8102, 0.3649, 0.8102, 0.3648, 0.81, 0.46, 0.6991, 0.46, 0.6994, 0.4599, 0.6993, 0.4598, 0.6992, 0.7277, 0.6187, 0.7279, 0.6187, 0.7278, 0.6189, 0.7277, 0.6189, 0.6519, 0.6262, 0.6519, 0.6264, 0.6517, 0.6263, 0.6517, 0.6262, 0.2039, 0.7019, 0.2041, 0.7019, 0.204, 0.702, 0.2039, 0.7021, 0.6686, 0.6262, 0.6688, 0.6262, 0.6687, 0.6263, 0.6686, 0.6264, 0.7406, 0.6026, 0.7406, 0.6028, 0.7404, 0.6028, 0.7404, 0.6026, 0.1875, 0.7019, 0.1875, 0.7021, 0.1873, 0.702, 0.1873, 0.7019, 0.7277, 0.006434, 0.7277, 0.006246, 0.7278, 0.006289, 0.7279, 0.006447, 0.5028, 0.6934, 0.503, 0.6934, 0.503, 0.6936, 0.5028, 0.6936, 0.6519, 0.006449, 0.6517, 0.006449, 0.6517, 0.006283, 0.6519, 0.006246, 0.5028, 0.6768, 0.5028, 0.6766, 0.503, 0.6766, 0.503, 0.6768, 0.7406, 0.006464, 0.7404, 0.006441, 0.7404, 0.006271, 0.7406, 0.006246, 0.6686, 0.006449, 0.6686, 0.006246, 0.6687, 0.006283, 0.6688, 0.006449, 0.4862, 0.6935, 0.4862, 0.6937, 0.486, 0.6937, 0.486, 0.6935, 0.711, 0.006433, 0.7108, 0.006446, 0.7109, 0.006288, 0.711, 0.006246, 0.6981, 0.006448, 0.6981, 0.006246, 0.6983, 0.006283, 0.6983, 0.006449, 0.6815, 0.006448, 0.6813, 0.006449, 0.6813, 0.006283, 0.6815, 0.006246, 0.7572, 0.006481, 0.7572, 0.006263, 0.7574, 0.006289, 0.7574, 0.006459, 0.4862, 0.6768, 0.486, 0.6768, 0.486, 0.6767, 0.4862, 0.6766, 0.6981, 0.6262, 0.6983, 0.6262, 0.6983, 0.6263, 0.6981, 0.6264, 0.711, 0.6187, 0.711, 0.6189, 0.7109, 0.6189, 0.7108, 0.6187, 0.2039, 0.6852, 0.2039, 0.685, 0.204, 0.685, 0.2041, 0.6852, 0.1875, 0.6852, 0.1873, 0.6852, 0.1873, 0.685, 0.1875, 0.685, 0.7572, 0.6026, 0.7574, 0.6026, 0.7574, 0.6028, 0.7572, 0.6028, 0.6815, 0.6262, 0.6815, 0.6264, 0.6813, 0.6263, 0.6813, 0.6262, 0.2168, 0.6996, 0.2167, 0.6998, 0.2166, 0.6997, 0.2165, 0.6996, 0.8491, 0.385, 0.8493, 0.385, 0.8493, 0.3851, 0.8491, 0.3852, 0.862, 0.77, 0.862, 0.7702, 0.8618, 0.7701, 0.8618, 0.77, 0.8491, 0.006449, 0.8491, 0.006246, 0.8493, 0.006283, 0.8493, 0.006449, 0.2438, 0.6852, 0.2436, 0.6852, 0.2437, 0.685, 0.2438, 0.685, 0.862, 0.3979, 0.8618, 0.3978, 0.8618, 0.3977, 0.862, 0.3976, 0.2309, 0.6996, 0.2311, 0.6996, 0.2311, 0.6997, 0.2309, 0.6998, 0.8491, 0.776, 0.8493, 0.776, 0.8493, 0.7762, 0.8491, 0.7762, 0.8348, 0.385, 0.8348, 0.3852, 0.8346, 0.3851, 0.8346, 0.385, 0.8491, 0.3978, 0.8491, 0.3976, 0.8493, 0.3977, 0.8493, 0.3978, 0.2576, 0.6852, 0.2576, 0.685, 0.2578, 0.685, 0.2578, 0.6852, 0.8348, 0.006449, 0.8346, 0.006449, 0.8346, 0.006283, 0.8348, 0.006246, 0.8348, 0.776, 0.8348, 0.7762, 0.8346, 0.7762, 0.8346, 0.776, 0.2309, 0.6852, 0.2309, 0.685, 0.2311, 0.685, 0.2311, 0.6852, 0.8075, 0.2659, 0.8073, 0.2659, 0.8073, 0.2658, 0.8075, 0.2657, 0.8075, 0.6444, 0.8075, 0.6446, 0.8073, 0.6446, 0.8073, 0.6444, 0.2576, 0.6996, 0.2578, 0.6996, 0.2578, 0.6997, 0.2576, 0.6998, 0.8348, 0.3979, 0.8346, 0.3979, 0.8346, 0.3977, 0.8348, 0.3977, 0.8219, 0.2659, 0.8219, 0.2657, 0.822, 0.2658, 0.8221, 0.2659, 0.2168, 0.6852, 0.2165, 0.6852, 0.2166, 0.685, 0.2167, 0.685, 0.8764, 0.77, 0.8766, 0.77, 0.8765, 0.7701, 0.8764, 0.7702, 0.8764, 0.3979, 0.8764, 0.3976, 0.8765, 0.3977, 0.8766, 0.3978, 0.2438, 0.6996, 0.2438, 0.6998, 0.2437, 0.6997, 0.2436, 0.6996, 0.8219, 0.6444, 0.8221, 0.6444, 0.822, 0.6446, 0.8219, 0.6446, 0.1322, 0.9935, 0.09006, 0.8326, 0.08997, 0.8325, 0.1324, 0.9937, 0.5342, 0.4754, 0.5342, 0.6987, 0.5341, 0.6987, 0.534, 0.4753, 0.7703, 0.4245, 0.7699, 0.266, 0.7702, 0.2659, 0.7703, 0.4248, 0.7703, 0.4248, 0.7702, 0.2659, 0.7703, 0.2657, 0.7702, 0.4251, 0.5214, 0.6039, 0.4338, 0.6641, 0.4337, 0.6639, 0.5214, 0.6037, 0.5214, 0.6037, 0.4337, 0.6639, 0.4337, 0.6637, 0.5213, 0.6035, 0.33, 0.81, 0.3521, 0.81, 0.3521, 0.8102, 0.33, 0.8102, 0.6517, 0.6967, 0.6517, 0.6744, 0.6519, 0.6744, 0.6518, 0.6967, 0.548, 0.8085, 0.5612, 0.8086, 0.5612, 0.8088, 0.5479, 0.8088, 0.6519, 0.6741, 0.6652, 0.6741, 0.6652, 0.6744, 0.6519, 0.6744, 0.6518, 0.6967, 0.6652, 0.6967, 0.6652, 0.6969, 0.6519, 0.6969, 0.6132, 0.8102, 0.6001, 0.8102, 0.6002, 0.81, 0.6132, 0.81, 0.6652, 0.6967, 0.6652, 0.6744, 0.6654, 0.6744, 0.6654, 0.6967, 0.3995, 0.006268, 0.4209, 0.006246, 0.421, 0.00645, 0.3994, 0.006472, 0.4472, 0.6768, 0.4338, 0.6768, 0.4339, 0.6766, 0.4471, 0.6766, 0.5479, 0.006246, 0.5612, 0.00628, 0.5612, 0.006476, 0.548, 0.006442, 0.6132, 0.006448, 0.6002, 0.006448, 0.6001, 0.006246, 0.6132, 0.006246, 0.4471, 0.6994, 0.4339, 0.6994, 0.4338, 0.6991, 0.4472, 0.6991, 0.295, 0.81, 0.3171, 0.81, 0.3171, 0.8102, 0.295, 0.8102, 0.6517, 0.6614, 0.6517, 0.6391, 0.6519, 0.6391, 0.6518, 0.6614, 0.5741, 0.8085, 0.5873, 0.8086, 0.5873, 0.8088, 0.574, 0.8088, 0.6519, 0.6389, 0.6652, 0.6389, 0.6652, 0.6391, 0.6519, 0.6391, 0.6518, 0.6614, 0.6652, 0.6614, 0.6652, 0.6617, 0.6519, 0.6617, 0.6391, 0.8102, 0.626, 0.8102, 0.626, 0.81, 0.639, 0.81, 0.6652, 0.6614, 0.6652, 0.6391, 0.6654, 0.6391, 0.6654, 0.6614, 0.365, 0.006268, 0.3865, 0.006246, 0.3865, 0.00645, 0.365, 0.006472, 0.4733, 0.6768, 0.46, 0.6768, 0.46, 0.6766, 0.4733, 0.6766, 0.574, 0.006246, 0.5873, 0.006281, 0.5873, 0.006477, 0.5741, 0.006442, 0.639, 0.006448, 0.626, 0.006448, 0.626, 0.006246, 0.639, 0.006246, 0.4733, 0.6994, 0.46, 0.6994, 0.46, 0.6991, 0.4733, 0.6991, 0.7277, 0.6187, 0.7277, 0.006434, 0.7279, 0.006447, 0.7279, 0.6187, 0.6517, 0.6262, 0.6517, 0.006449, 0.6519, 0.006449, 0.6519, 0.6262, 0.5028, 0.6934, 0.5028, 0.6768, 0.503, 0.6768, 0.503, 0.6934, 0.6519, 0.006246, 0.6686, 0.006246, 0.6686, 0.006449, 0.6519, 0.006449, 0.6519, 0.6262, 0.6686, 0.6262, 0.6686, 0.6264, 0.6519, 0.6264, 0.2039, 0.7021, 0.1875, 0.7021, 0.1875, 0.7019, 0.2039, 0.7019, 0.6686, 0.6262, 0.6686, 0.006449, 0.6688, 0.006449, 0.6688, 0.6262, 0.7404, 0.6026, 0.7404, 0.006441, 0.7406, 0.006464, 0.7406, 0.6026, 0.6981, 0.006448, 0.6815, 0.006448, 0.6815, 0.006246, 0.6981, 0.006246, 0.486, 0.6935, 0.486, 0.6768, 0.4862, 0.6768, 0.4862, 0.6935, 0.2039, 0.6852, 0.1875, 0.6852, 0.1875, 0.685, 0.2039, 0.685, 0.6981, 0.6264, 0.6815, 0.6264, 0.6815, 0.6262, 0.6981, 0.6262, 0.2168, 0.6996, 0.2309, 0.6996, 0.2309, 0.6998, 0.2167, 0.6998, 0.8491, 0.3852, 0.8348, 0.3852, 0.8348, 0.385, 0.8491, 0.385, 0.8491, 0.776, 0.8491, 0.3978, 0.8493, 0.3978, 0.8493, 0.776, 0.8346, 0.385, 0.8346, 0.006449, 0.8348, 0.006449, 0.8348, 0.385, 0.8491, 0.385, 0.8491, 0.006449, 0.8493, 0.006449, 0.8493, 0.385, 0.8618, 0.77, 0.8618, 0.3978, 0.862, 0.3979, 0.862, 0.77, 0.8491, 0.006449, 0.8348, 0.006449, 0.8348, 0.006246, 0.8491, 0.006246, 0.2438, 0.685, 0.2576, 0.685, 0.2576, 0.6852, 0.2438, 0.6852, 0.8075, 0.2659, 0.8075, 0.6444, 0.8073, 0.6444, 0.8073, 0.2659, 0.8346, 0.776, 0.8346, 0.3979, 0.8348, 0.3979, 0.8348, 0.776, 0.8764, 0.77, 0.8764, 0.3979, 0.8766, 0.3978, 0.8766, 0.77, 0.8221, 0.2659, 0.8221, 0.6444, 0.8219, 0.6444, 0.8219, 0.2659, 0.548, 0.006442, 0.548, 0.8085, 0.5478, 0.8085, 0.5478, 0.006446, 0.3523, 0.00645, 0.3523, 0.81, 0.3521, 0.81, 0.3521, 0.00645, 0.421, 0.81, 0.421, 0.00645, 0.4212, 0.00645, 0.4212, 0.81, 0.5614, 0.006482, 0.5614, 0.8086, 0.5612, 0.8086, 0.5612, 0.006476, 0.4472, 0.6991, 0.4472, 0.6768, 0.4473, 0.6768, 0.4473, 0.6992, 0.33, 0.006246, 0.3521, 0.006246, 0.3521, 0.00645, 0.33, 0.00645, 0.3994, 0.81, 0.421, 0.81, 0.4209, 0.8102, 0.3995, 0.8102, 0.4337, 0.6992, 0.4337, 0.6768, 0.4338, 0.6768, 0.4338, 0.6991, 0.33, 0.00645, 0.33, 0.81, 0.3298, 0.81, 0.3298, 0.00645, 0.6133, 0.006448, 0.6133, 0.81, 0.6132, 0.81, 0.6132, 0.006448, 0.3994, 0.006472, 0.3994, 0.81, 0.3992, 0.81, 0.3992, 0.006473, 0.5999, 0.81, 0.5999, 0.006448, 0.6002, 0.006448, 0.6002, 0.81, 0.5741, 0.006442, 0.5741, 0.8085, 0.5739, 0.8085, 0.5739, 0.006446, 0.3173, 0.00645, 0.3173, 0.81, 0.3171, 0.81, 0.3171, 0.00645, 0.3865, 0.81, 0.3865, 0.00645, 0.3867, 0.00645, 0.3867, 0.81, 0.5875, 0.006482, 0.5875, 0.8086, 0.5873, 0.8086, 0.5873, 0.006477, 0.4733, 0.6991, 0.4733, 0.6768, 0.4735, 0.6768, 0.4735, 0.6992, 0.295, 0.006246, 0.3171, 0.006246, 0.3171, 0.00645, 0.295, 0.00645, 0.365, 0.81, 0.3865, 0.81, 0.3865, 0.8102, 0.365, 0.8102, 0.4598, 0.6992, 0.4598, 0.6768, 0.46, 0.6768, 0.46, 0.6991, 0.295, 0.00645, 0.295, 0.81, 0.2948, 0.81, 0.2948, 0.00645, 0.6392, 0.006448, 0.6392, 0.81, 0.639, 0.81, 0.639, 0.006448, 0.365, 0.006472, 0.365, 0.81, 0.3648, 0.81, 0.3648, 0.006473, 0.6258, 0.81, 0.6258, 0.006448, 0.626, 0.006448, 0.626, 0.81, 0.4862, 0.6935, 0.5028, 0.6934, 0.5028, 0.6936, 0.4862, 0.6937, 0.711, 0.006246, 0.7277, 0.006246, 0.7277, 0.006434, 0.711, 0.006433, 0.7572, 0.006481, 0.7406, 0.006464, 0.7406, 0.006246, 0.7572, 0.006263, 0.4862, 0.6766, 0.5028, 0.6766, 0.5028, 0.6768, 0.4862, 0.6768, 0.6981, 0.6262, 0.6981, 0.006448, 0.6983, 0.006449, 0.6983, 0.6262, 0.7108, 0.6187, 0.7108, 0.006446, 0.711, 0.006433, 0.711, 0.6187, 0.7572, 0.6026, 0.7572, 0.006481, 0.7574, 0.006459, 0.7574, 0.6026, 0.6813, 0.6262, 0.6813, 0.006449, 0.6815, 0.006448, 0.6815, 0.6262, 0.711, 0.6187, 0.7277, 0.6187, 0.7277, 0.6189, 0.711, 0.6189, 0.2041, 0.6852, 0.2041, 0.7019, 0.2039, 0.7019, 0.2039, 0.6852, 0.7406, 0.6026, 0.7572, 0.6026, 0.7572, 0.6028, 0.7406, 0.6028, 0.1873, 0.7019, 0.1873, 0.6852, 0.1875, 0.6852, 0.1875, 0.7019, 0.8348, 0.776, 0.8491, 0.776, 0.8491, 0.7762, 0.8348, 0.7762, 0.2311, 0.6852, 0.2311, 0.6996, 0.2309, 0.6996, 0.2309, 0.6852, 0.2576, 0.6996, 0.2576, 0.6852, 0.2578, 0.6852, 0.2578, 0.6996, 0.8348, 0.3977, 0.8491, 0.3976, 0.8491, 0.3978, 0.8348, 0.3979, 0.8219, 0.2659, 0.8075, 0.2659, 0.8075, 0.2657, 0.8219, 0.2657, 0.2167, 0.685, 0.2309, 0.685, 0.2309, 0.6852, 0.2168, 0.6852, 0.2438, 0.6996, 0.2576, 0.6996, 0.2576, 0.6998, 0.2438, 0.6998, 0.8219, 0.6446, 0.8075, 0.6446, 0.8075, 0.6444, 0.8219, 0.6444, 0.2168, 0.6852, 0.2168, 0.6996, 0.2165, 0.6996, 0.2165, 0.6852, 0.8764, 0.7702, 0.862, 0.7702, 0.862, 0.77, 0.8764, 0.77, 0.2438, 0.6852, 0.2438, 0.6996, 0.2436, 0.6996, 0.2436, 0.6852, 0.862, 0.3976, 0.8764, 0.3976, 0.8764, 0.3979, 0.862, 0.3979, 0.02991, 0.9103, 0.006246, 0.7768, 0.1322, 0.9935, 0.1322, 0.9938, 0.1748, 0.8337, 0.1325, 0.9937, 0.1322, 0.9938, 0.02991, 0.9103, 0.02986, 0.91, 0.822, 0.006246, 0.8221, 0.006496, 0.8221, 0.2532, 0.7699, 0.13, 0.4339, 0.02519, 0.4339, 0.02465, 0.5353, 0.006246, 0.5353, 0.2274, 0.5293, 0.2399, 0.5293, 0.4628, 0.4337, 0.4575, 0.4337, 0.4569, 0.2821, 0.006363, 0.2822, 0.006527, 0.1873, 0.6159, 0.1873, 0.06289, 0.1875, 0.06277, 0.2822, 0.006527, 0.2823, 0.006246, 0.2823, 0.6725, 0.1873, 0.6159, 0.1748, 0.8337, 0.02986, 0.91, 0.0297, 0.9098, 0.05338, 0.7769, 0.1323, 0.006498, 0.05338, 0.2239, 0.02971, 0.0904, 0.1323, 0.006498, 0.1325, 0.006246, 0.1748, 0.1674, 0.05338, 0.2239, 0.4337, 0.4753, 0.5213, 0.6035, 0.4337, 0.6637, 0.7698, 0.6389, 0.6856, 0.7974, 0.6855, 0.7973, 0.6813, 0.6389, 0.6518, 0.6967, 0.6652, 0.6744, 0.6652, 0.6967, 0.6518, 0.6967, 0.6519, 0.6744, 0.6652, 0.6744, 0.6132, 0.006448, 0.6132, 0.81, 0.6002, 0.81, 0.33, 0.00645, 0.3521, 0.81, 0.33, 0.81, 0.6132, 0.006448, 0.6002, 0.81, 0.6002, 0.006448, 0.3994, 0.006472, 0.421, 0.81, 0.3994, 0.81, 0.3994, 0.006472, 0.421, 0.00645, 0.421, 0.81, 0.548, 0.8085, 0.5612, 0.006476, 0.5612, 0.8086, 0.548, 0.8085, 0.548, 0.006442, 0.5612, 0.006476, 0.33, 0.00645, 0.3521, 0.00645, 0.3521, 0.81, 0.4472, 0.6768, 0.4338, 0.6991, 0.4338, 0.6768, 0.4472, 0.6768, 0.4472, 0.6991, 0.4338, 0.6991, 0.6518, 0.6614, 0.6652, 0.6391, 0.6652, 0.6614, 0.6518, 0.6614, 0.6519, 0.6391, 0.6652, 0.6391, 0.639, 0.006448, 0.639, 0.81, 0.626, 0.81, 0.295, 0.00645, 0.3171, 0.81, 0.295, 0.81, 0.639, 0.006448, 0.626, 0.81, 0.626, 0.006448, 0.365, 0.006472, 0.3865, 0.81, 0.365, 0.81, 0.365, 0.006472, 0.3865, 0.00645, 0.3865, 0.81, 0.5741, 0.8085, 0.5873, 0.006477, 0.5873, 0.8086, 0.5741, 0.8085, 0.5741, 0.006442, 0.5873, 0.006477, 0.295, 0.00645, 0.3171, 0.00645, 0.3171, 0.81, 0.4733, 0.6768, 0.46, 0.6991, 0.46, 0.6768, 0.4733, 0.6768, 0.4733, 0.6991, 0.46, 0.6991, 0.6519, 0.6262, 0.6686, 0.006449, 0.6686, 0.6262, 0.6519, 0.6262, 0.6519, 0.006449, 0.6686, 0.006449, 0.2039, 0.6852, 0.2039, 0.7019, 0.1875, 0.7019, 0.711, 0.6187, 0.7277, 0.006434, 0.7277, 0.6187, 0.2039, 0.6852, 0.1875, 0.7019, 0.1875, 0.6852, 0.7406, 0.6026, 0.7572, 0.006481, 0.7572, 0.6026, 0.7406, 0.6026, 0.7406, 0.006464, 0.7572, 0.006481, 0.5028, 0.6934, 0.4862, 0.6768, 0.5028, 0.6768, 0.5028, 0.6934, 0.4862, 0.6935, 0.4862, 0.6768, 0.711, 0.6187, 0.711, 0.006433, 0.7277, 0.006434, 0.6981, 0.006448, 0.6815, 0.6262, 0.6815, 0.006448, 0.6981, 0.006448, 0.6981, 0.6262, 0.6815, 0.6262, 0.8491, 0.385, 0.8348, 0.006449, 0.8491, 0.006449, 0.8491, 0.385, 0.8348, 0.385, 0.8348, 0.006449, 0.8764, 0.77, 0.862, 0.77, 0.862, 0.3979, 0.2168, 0.6852, 0.2309, 0.6996, 0.2168, 0.6996, 0.8764, 0.77, 0.862, 0.3979, 0.8764, 0.3979, 0.2438, 0.6852, 0.2576, 0.6996, 0.2438, 0.6996, 0.2438, 0.6852, 0.2576, 0.6852, 0.2576, 0.6996, 0.8491, 0.776, 0.8348, 0.3979, 0.8491, 0.3978, 0.8491, 0.776, 0.8348, 0.776, 0.8348, 0.3979, 0.2168, 0.6852, 0.2309, 0.6852, 0.2309, 0.6996, 0.8075, 0.2659, 0.8219, 0.6444, 0.8075, 0.6444, 0.8075, 0.2659, 0.8219, 0.2659, 0.8219, 0.6444])
_uv.active_render = True
me_env_mooredboat0combined0_mooredboat0combined0.materials.append(mat_env_mooredboat0combined0_mooredboat0combined0_surface0)
me_env_mooredboat0combined0_mooredboat0combined0.update()
me_env_mooredboat0combined0_mooredboat0combined0_001 = bpy.data.meshes.new('Env_MooredBoat0Combined0_MooredBoat0Combined0.001')
me_env_mooredboat0combined0_mooredboat0combined0_001.from_pydata([(-0.894, 4.206, 0.65), (-1.923, 2.556, 0.65), (-1.24, 2.197, -0.28), (-0.742, 3.491, -0.28), (-1.923, 2.556, 0.65), (-0.7176, -3.117, 0.65), (-0.239, -2.512, -0.28), (-1.24, 2.197, -0.28), (-0.7176, -3.117, 0.65), (0.894, -4.206, 0.65), (0.742, -3.491, -0.28), (-0.239, -2.512, -0.28), (0.894, -4.206, 0.65), (1.923, -2.556, 0.65), (1.24, -2.197, -0.28), (0.742, -3.491, -0.28), (1.923, -2.556, 0.65), (0.7176, 3.117, 0.65), (0.239, 2.512, -0.28), (1.24, -2.197, -0.28), (0.7176, 3.117, 0.65), (-0.894, 4.206, 0.65), (-0.742, 3.491, -0.28), (0.239, 2.512, -0.28), (-0.4559, -3.675, 0.73), (-0.5732, -3.7, 0.73), (-0.4559, -3.675, 0.93), (-0.5732, -3.7, 0.93), (-1.911, 3.172, 0.93), (-2.029, 3.147, 0.93), (-1.911, 3.172, 0.73), (-2.029, 3.147, 0.73), (-0.4559, -3.675, 0.93), (-0.5732, -3.7, 0.93), (-1.911, 3.172, 0.93), (-2.029, 3.147, 0.93), (-1.911, 3.172, 0.73), (-0.4559, -3.675, 0.73), (-0.5732, -3.7, 0.73), (-2.029, 3.147, 0.73), (-0.5732, -3.7, 0.73), (-0.5732, -3.7, 0.93), (-2.029, 3.147, 0.93), (-2.029, 3.147, 0.73), (-1.911, 3.172, 0.73), (-1.911, 3.172, 0.93), (-0.4559, -3.675, 0.93), (-0.4559, -3.675, 0.73), (2.029, -3.147, 0.73), (1.911, -3.172, 0.73), (2.029, -3.147, 0.93), (1.911, -3.172, 0.93), (0.5732, 3.7, 0.93), (0.4559, 3.675, 0.93), (0.5732, 3.7, 0.73), (0.4559, 3.675, 0.73), (2.029, -3.147, 0.93), (1.911, -3.172, 0.93), (0.5732, 3.7, 0.93), (0.4559, 3.675, 0.93), (0.5732, 3.7, 0.73), (2.029, -3.147, 0.73), (1.911, -3.172, 0.73), (0.4559, 3.675, 0.73), (1.911, -3.172, 0.73), (1.911, -3.172, 0.93), (0.4559, 3.675, 0.93), (0.4559, 3.675, 0.73), (0.5732, 3.7, 0.73), (0.5732, 3.7, 0.93), (2.029, -3.147, 0.93), (2.029, -3.147, 0.73), (0.1929, -0.5468, 0.3), (0.04619, -0.578, 0.3), (0.1929, -0.5468, 5.7), (0.04619, -0.578, 5.7), (0.1617, -0.4001, 5.7), (0.015, -0.4313, 5.7), (0.1617, -0.4001, 0.3), (0.015, -0.4313, 0.3), (0.1929, -0.5468, 5.7), (0.04619, -0.578, 5.7), (0.1617, -0.4001, 5.7), (0.015, -0.4313, 5.7), (0.1617, -0.4001, 0.3), (0.1929, -0.5468, 0.3), (0.04619, -0.578, 0.3), (0.015, -0.4313, 0.3), (0.04619, -0.578, 0.3), (0.04619, -0.578, 5.7), (0.015, -0.4313, 5.7), (0.015, -0.4313, 0.3), (0.1617, -0.4001, 0.3), (0.1617, -0.4001, 5.7), (0.1929, -0.5468, 5.7), (0.1929, -0.5468, 0.3), (1.731, -0.2096, 4.335), (-1.496, -0.8957, 4.335), (1.731, -0.2096, 4.465), (-1.496, -0.8957, 4.465), (1.704, -0.08244, 4.465), (-1.524, -0.7686, 4.465), (1.704, -0.08244, 4.335), (-1.524, -0.7686, 4.335), (1.731, -0.2096, 4.465), (-1.496, -0.8957, 4.465), (1.704, -0.08244, 4.465), (-1.524, -0.7686, 4.465), (1.704, -0.08244, 4.335), (1.731, -0.2096, 4.335), (-1.496, -0.8957, 4.335), (-1.524, -0.7686, 4.335), (-1.496, -0.8957, 4.335), (-1.496, -0.8957, 4.465), (-1.524, -0.7686, 4.465), (-1.524, -0.7686, 4.335), (1.704, -0.08244, 4.335), (1.704, -0.08244, 4.465), (1.731, -0.2096, 4.465), (1.731, -0.2096, 4.335)], [], [(0, 1, 2), (0, 2, 3), (2, 1, 0), (3, 2, 0), (4, 5, 6), (4, 6, 7), (6, 5, 4), (7, 6, 4), (8, 9, 10), (8, 10, 11), (10, 9, 8), (11, 10, 8), (12, 13, 14), (12, 14, 15), (14, 13, 12), (15, 14, 12), (16, 17, 18), (16, 18, 19), (18, 17, 16), (19, 18, 16), (20, 21, 22), (20, 22, 23), (22, 21, 20), (23, 22, 20), (24, 26, 27), (24, 27, 25), (32, 28, 29), (32, 29, 33), (34, 30, 31), (34, 31, 35), (36, 37, 38), (36, 38, 39), (40, 41, 42), (40, 42, 43), (44, 45, 46), (44, 46, 47), (48, 50, 51), (48, 51, 49), (56, 52, 53), (56, 53, 57), (58, 54, 55), (58, 55, 59), (60, 61, 62), (60, 62, 63), (64, 65, 66), (64, 66, 67), (68, 69, 70), (68, 70, 71), (72, 74, 75), (72, 75, 73), (80, 76, 77), (80, 77, 81), (82, 78, 79), (82, 79, 83), (84, 85, 86), (84, 86, 87), (88, 89, 90), (88, 90, 91), (92, 93, 94), (92, 94, 95), (96, 98, 99), (96, 99, 97), (104, 100, 101), (104, 101, 105), (106, 102, 103), (106, 103, 107), (108, 109, 110), (108, 110, 111), (112, 113, 114), (112, 114, 115), (116, 117, 118), (116, 118, 119)])
_uv = me_env_mooredboat0combined0_mooredboat0combined0_001.uv_layers.new(name='SourceUV')
_uv.uv.foreach_set('vector', [0.0, 0.0, 0.0, 0.0, 0.0, 0.0, 0.0, 0.0, 0.0, 0.0, 0.0, 0.0, 0.0, 0.0, 0.0, 0.0, 0.0, 0.0, 0.0, 0.0, 0.0, 0.0, 0.0, 0.0, 0.0, 0.0, 0.0, 0.0, 0.0, 0.0, 0.0, 0.0, 0.0, 0.0, 0.0, 0.0, 0.0, 0.0, 0.0, 0.0, 0.0, 0.0, 0.0, 0.0, 0.0, 0.0, 0.0, 0.0, 0.0, 0.0, 0.0, 0.0, 0.0, 0.0, 0.0, 0.0, 0.0, 0.0, 0.0, 0.0, 0.0, 0.0, 0.0, 0.0, 0.0, 0.0, 0.0, 0.0, 0.0, 0.0, 0.0, 0.0, 0.0, 0.0, 0.0, 0.0, 0.0, 0.0, 0.0, 0.0, 0.0, 0.0, 0.0, 0.0, 0.0, 0.0, 0.0, 0.0, 0.0, 0.0, 0.0, 0.0, 0.0, 0.0, 0.0, 0.0, 0.0, 0.0, 0.0, 0.0, 0.0, 0.0, 0.0, 0.0, 0.0, 0.0, 0.0, 0.0, 0.0, 0.0, 0.0, 0.0, 0.0, 0.0, 0.0, 0.0, 0.0, 0.0, 0.0, 0.0, 0.0, 0.0, 0.0, 0.0, 0.0, 0.0, 0.0, 0.0, 0.0, 0.0, 0.0, 0.0, 0.0, 0.0, 0.0, 0.0, 0.0, 0.0, 0.0, 0.0, 0.0, 0.0, 0.0, 0.0, 0.0, 0.0, 0.0, 1.0, 1.0, 1.0, 0.0, 0.0, 1.0, 1.0, 1.0, 0.0, 0.0, 0.0, 0.0, 1.0, 1.0, 1.0, 0.0, 0.0, 1.0, 1.0, 1.0, 0.0, 0.0, 0.0, 0.0, 1.0, 1.0, 1.0, 0.0, 0.0, 1.0, 1.0, 1.0, 0.0, 0.0, 0.0, 0.0, 1.0, 1.0, 1.0, 0.0, 0.0, 1.0, 1.0, 1.0, 0.0, 0.0, 0.0, 0.0, 1.0, 1.0, 1.0, 0.0, 0.0, 1.0, 1.0, 1.0, 0.0, 0.0, 0.0, 0.0, 1.0, 1.0, 1.0, 0.0, 0.0, 1.0, 1.0, 1.0, 0.0, 0.0, 0.0, 0.0, 1.0, 1.0, 1.0, 0.0, 0.0, 1.0, 1.0, 1.0, 0.0, 0.0, 0.0, 0.0, 1.0, 1.0, 1.0, 0.0, 0.0, 1.0, 1.0, 1.0, 0.0, 0.0, 0.0, 0.0, 1.0, 1.0, 1.0, 0.0, 0.0, 1.0, 1.0, 1.0, 0.0, 0.0, 0.0, 0.0, 1.0, 1.0, 1.0, 0.0, 0.0, 1.0, 1.0, 1.0, 0.0, 0.0, 0.0, 0.0, 1.0, 1.0, 1.0, 0.0, 0.0, 1.0, 1.0, 1.0, 0.0, 0.0, 0.0, 0.0, 1.0, 1.0, 1.0, 0.0, 0.0, 1.0, 1.0, 1.0, 0.0, 0.0, 0.0, 0.0, 1.0, 1.0, 1.0, 0.0, 0.0, 1.0, 1.0, 1.0, 0.0, 0.0, 0.0, 0.0, 1.0, 1.0, 1.0, 0.0, 0.0, 1.0, 1.0, 1.0, 0.0, 0.0, 0.0, 0.0, 1.0, 1.0, 1.0, 0.0, 0.0, 1.0, 1.0, 1.0, 0.0, 0.0, 0.0, 0.0, 1.0, 1.0, 1.0, 0.0, 0.0, 1.0, 1.0, 1.0, 0.0, 0.0, 0.0, 0.0, 1.0, 1.0, 1.0, 0.0, 0.0, 1.0, 1.0, 1.0, 0.0, 0.0, 0.0, 0.0, 1.0, 1.0, 1.0, 0.0, 0.0, 1.0, 1.0, 1.0, 0.0, 0.0, 0.0, 0.0, 1.0, 1.0, 1.0, 0.0, 0.0, 1.0, 1.0, 1.0, 0.0, 0.0, 0.0, 0.0, 1.0, 1.0, 1.0, 0.0, 0.0, 1.0, 1.0, 1.0, 0.0, 0.0, 0.0, 0.0, 1.0, 1.0, 1.0, 0.0, 0.0, 1.0, 1.0, 1.0, 0.0, 0.0, 0.0, 0.0, 1.0, 1.0, 1.0, 0.0, 0.0, 1.0, 1.0, 1.0, 0.0, 0.0, 0.0, 0.0, 1.0, 1.0, 1.0, 0.0, 0.0, 1.0, 1.0, 1.0, 0.0, 0.0, 0.0, 0.0, 1.0, 1.0, 1.0, 0.0, 0.0, 1.0, 1.0, 1.0, 0.0])
me_env_mooredboat0combined0_mooredboat0combined0_001.materials.append(mat_env_mooredboat0combined0_mooredboat0combined0_surface0)
me_env_mooredboat0combined0_mooredboat0combined0_001.update()

# ---- objects
ob_env_mooredboat0combined0_mooredboat0combined0 = bpy.data.objects.new('Env_MooredBoat0Combined0_MooredBoat0Combined0', me_env_mooredboat0combined0_mooredboat0combined0)
ob_env_mooredboat0combined0_mooredboat0combined0_original = bpy.data.objects.new('Env_MooredBoat0Combined0_MooredBoat0Combined0_Original', me_env_mooredboat0combined0_mooredboat0combined0_001)
ob_071 = bpy.data.objects.new('카메라.071', cam_071)
ob_142 = bpy.data.objects.new('영역.142', light_142)
ob_143 = bpy.data.objects.new('영역.143', light_143)

# ---- transforms, parenting, visibility, modifiers, constraints
ob_env_mooredboat0combined0_mooredboat0combined0.location = (0.0, 0.0, 0.0)
ob_env_mooredboat0combined0_mooredboat0combined0_original.location = (0.0, 0.0, 0.0)
ob_env_mooredboat0combined0_mooredboat0combined0_original.hide_render = True
ob_071.location = (6.73, 12.62, 8.598)
ob_071.rotation_euler = (1.18, -3.218e-08, 2.652)
ob_142.location = (8.412, 16.82, 19.53)
ob_142.rotation_euler = (0.8411, -2.635e-08, 2.678)
ob_143.location = (-8.412, -9.762e-07, 11.12)
ob_143.rotation_euler = (0.7854, -3.894e-08, -1.571)

# ---- collection membership
scene.collection.objects.link(ob_env_mooredboat0combined0_mooredboat0combined0)
scene.collection.objects.link(ob_env_mooredboat0combined0_mooredboat0combined0_original)
scene.collection.objects.link(ob_071)
scene.collection.objects.link(ob_142)
scene.collection.objects.link(ob_143)

# ---- scene / render settings (as saved in the file)
scene.camera = ob_071
scene.frame_start = 1; scene.frame_end = 250; scene.frame_set(1)
scene.render.engine = 'CYCLES'
scene.render.image_settings.exr_codec = 'NONE'
scene.render.resolution_x = 900
scene.render.resolution_y = 700
scene.render.use_bake_clear = False
scene.render.bake_margin = 0
scene.render.bake_bias = 0.0
scene.render.bake_samples = 0
scene.render.simplify_subdivision_render = 0
scene.render.simplify_child_particles_render = 0.0
scene.render.compositor_device = 'GPU'
scene.cycles.samples = 8
scene.eevee.use_volume_custom_range = False
scene.eevee.gtao_distance = 0.0
scene.eevee.use_fast_gi = False
scene.eevee.fast_gi_thickness_near = 0.1
scene.eevee.fast_gi_thickness_far = 0.0
scene.eevee.ray_tracing_options.screen_trace_thickness = 0.1
bpy.context.view_layer.update()
